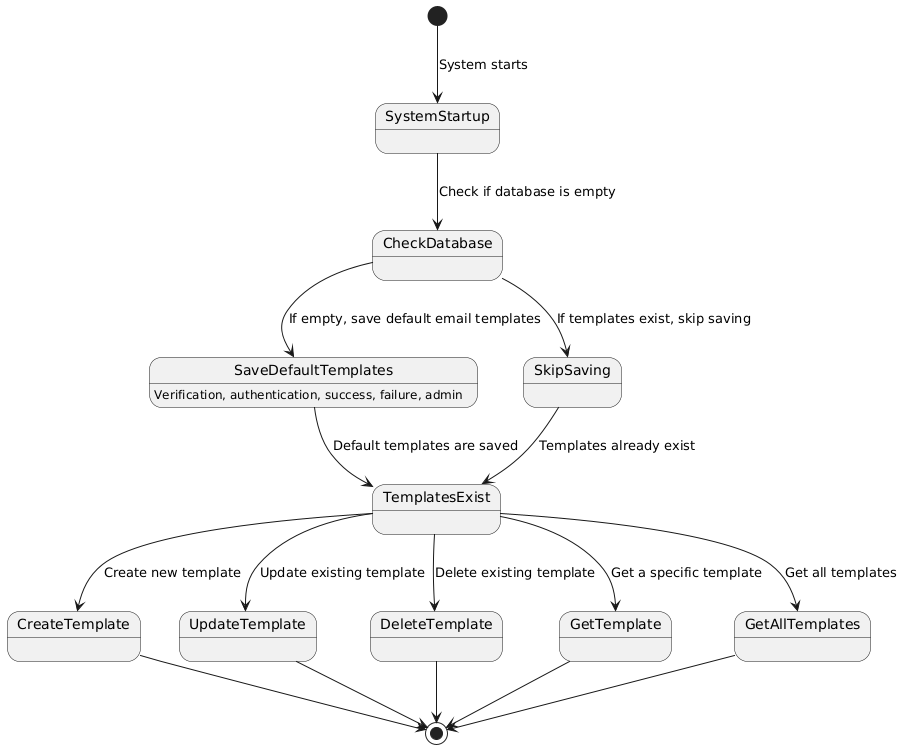

The diagram above was rendered by PlantUML. Its source (embedded in the PNG):
@startuml
[*] --> SystemStartup : System starts

SystemStartup --> CheckDatabase : Check if database is empty

CheckDatabase --> SaveDefaultTemplates : If empty, save default email templates
SaveDefaultTemplates : Verification, authentication, success, failure, admin

CheckDatabase --> SkipSaving : If templates exist, skip saving

SaveDefaultTemplates --> TemplatesExist : Default templates are saved
SkipSaving --> TemplatesExist : Templates already exist

TemplatesExist --> CreateTemplate : Create new template
TemplatesExist --> UpdateTemplate : Update existing template
TemplatesExist --> DeleteTemplate : Delete existing template
TemplatesExist --> GetTemplate : Get a specific template
TemplatesExist --> GetAllTemplates : Get all templates

CreateTemplate --> [*]
UpdateTemplate --> [*]
DeleteTemplate --> [*]
GetTemplate --> [*]
GetAllTemplates --> [*]
@enduml